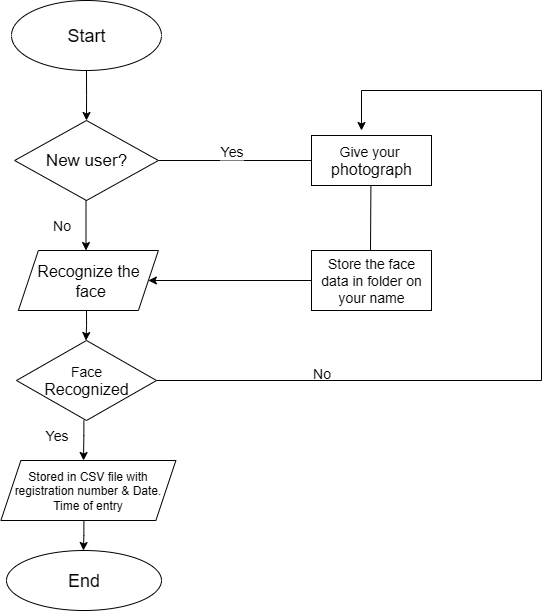

The diagram above was exported from draw.io. Its source (the exported page's mxGraphModel, read from the mxfile embedded in the PNG):
<mxGraphModel dx="1226" dy="620" grid="1" gridSize="10" guides="1" tooltips="1" connect="1" arrows="1" fold="1" page="1" pageScale="1" pageWidth="850" pageHeight="1100" math="0" shadow="0">
  <root>
    <mxCell id="0" />
    <mxCell id="1" parent="0" />
    <mxCell id="1ipIl-qRHadIRvat0EBc-3" value="" style="edgeStyle=orthogonalEdgeStyle;rounded=0;orthogonalLoop=1;jettySize=auto;html=1;" parent="1" source="1ipIl-qRHadIRvat0EBc-1" edge="1">
      <mxGeometry relative="1" as="geometry">
        <mxPoint x="125" y="150" as="targetPoint" />
      </mxGeometry>
    </mxCell>
    <mxCell id="1ipIl-qRHadIRvat0EBc-1" value="&lt;font style=&quot;font-size: 18px;&quot;&gt;Start&lt;/font&gt;" style="ellipse;whiteSpace=wrap;html=1;" parent="1" vertex="1">
      <mxGeometry x="50" y="30" width="150" height="70" as="geometry" />
    </mxCell>
    <mxCell id="1ipIl-qRHadIRvat0EBc-4" value="&lt;font style=&quot;font-size: 17px;&quot;&gt;New user?&lt;/font&gt;" style="rhombus;whiteSpace=wrap;html=1;" parent="1" vertex="1">
      <mxGeometry x="53.13" y="150" width="143.75" height="80" as="geometry" />
    </mxCell>
    <mxCell id="1ipIl-qRHadIRvat0EBc-6" value="" style="edgeStyle=orthogonalEdgeStyle;rounded=0;orthogonalLoop=1;jettySize=auto;html=1;" parent="1" edge="1">
      <mxGeometry relative="1" as="geometry">
        <mxPoint x="124.5" y="230" as="sourcePoint" />
        <mxPoint x="124.5" y="280" as="targetPoint" />
      </mxGeometry>
    </mxCell>
    <mxCell id="1ipIl-qRHadIRvat0EBc-7" value="&lt;font style=&quot;font-size: 16px;&quot;&gt;Recognize the&lt;/font&gt;&lt;div&gt;&lt;font style=&quot;font-size: 16px;&quot;&gt;&amp;nbsp;face&lt;/font&gt;&lt;/div&gt;" style="shape=parallelogram;perimeter=parallelogramPerimeter;whiteSpace=wrap;html=1;fixedSize=1;" parent="1" vertex="1">
      <mxGeometry x="56.88" y="280" width="140" height="60" as="geometry" />
    </mxCell>
    <mxCell id="1ipIl-qRHadIRvat0EBc-21" value="" style="edgeStyle=orthogonalEdgeStyle;rounded=0;orthogonalLoop=1;jettySize=auto;html=1;" parent="1" source="1ipIl-qRHadIRvat0EBc-8" edge="1">
      <mxGeometry relative="1" as="geometry">
        <mxPoint x="400" y="160" as="targetPoint" />
        <Array as="points">
          <mxPoint x="580" y="410" />
          <mxPoint x="580" y="120" />
        </Array>
      </mxGeometry>
    </mxCell>
    <mxCell id="1ipIl-qRHadIRvat0EBc-8" value="&lt;font style=&quot;font-size: 14px;&quot;&gt;Face&lt;/font&gt;&lt;div&gt;&lt;font size=&quot;3&quot;&gt;Recognized&lt;/font&gt;&lt;/div&gt;" style="rhombus;whiteSpace=wrap;html=1;" parent="1" vertex="1">
      <mxGeometry x="55" y="370" width="140" height="80" as="geometry" />
    </mxCell>
    <mxCell id="1ipIl-qRHadIRvat0EBc-9" value="" style="edgeStyle=orthogonalEdgeStyle;rounded=0;orthogonalLoop=1;jettySize=auto;html=1;" parent="1" edge="1">
      <mxGeometry relative="1" as="geometry">
        <mxPoint x="125" y="340" as="sourcePoint" />
        <mxPoint x="124.5" y="370" as="targetPoint" />
        <Array as="points">
          <mxPoint x="125" y="355" />
        </Array>
      </mxGeometry>
    </mxCell>
    <mxCell id="1ipIl-qRHadIRvat0EBc-10" value="Stored in CSV file with registration number &amp;amp; Date. Time of entry" style="shape=parallelogram;perimeter=parallelogramPerimeter;whiteSpace=wrap;html=1;fixedSize=1;" parent="1" vertex="1">
      <mxGeometry x="39.379999999999995" y="490" width="175" height="60" as="geometry" />
    </mxCell>
    <mxCell id="1ipIl-qRHadIRvat0EBc-11" value="" style="edgeStyle=orthogonalEdgeStyle;rounded=0;orthogonalLoop=1;jettySize=auto;html=1;" parent="1" edge="1">
      <mxGeometry relative="1" as="geometry">
        <mxPoint x="122.41000000000001" y="450" as="sourcePoint" />
        <mxPoint x="122" y="490" as="targetPoint" />
        <Array as="points">
          <mxPoint x="122.41000000000001" y="465" />
        </Array>
      </mxGeometry>
    </mxCell>
    <mxCell id="1ipIl-qRHadIRvat0EBc-12" value="" style="edgeStyle=orthogonalEdgeStyle;rounded=0;orthogonalLoop=1;jettySize=auto;html=1;" parent="1" edge="1">
      <mxGeometry relative="1" as="geometry">
        <mxPoint x="122.41" y="550" as="sourcePoint" />
        <mxPoint x="121.91" y="580" as="targetPoint" />
        <Array as="points">
          <mxPoint x="122.41" y="565" />
        </Array>
      </mxGeometry>
    </mxCell>
    <mxCell id="1ipIl-qRHadIRvat0EBc-13" value="&lt;font style=&quot;font-size: 18px;&quot;&gt;End&lt;/font&gt;" style="ellipse;whiteSpace=wrap;html=1;" parent="1" vertex="1">
      <mxGeometry x="45" y="580" width="155" height="60" as="geometry" />
    </mxCell>
    <mxCell id="1ipIl-qRHadIRvat0EBc-14" value="" style="endArrow=none;html=1;rounded=0;exitX=1;exitY=0.5;exitDx=0;exitDy=0;" parent="1" source="1ipIl-qRHadIRvat0EBc-4" edge="1">
      <mxGeometry width="50" height="50" relative="1" as="geometry">
        <mxPoint x="230" y="190" as="sourcePoint" />
        <mxPoint x="360" y="190" as="targetPoint" />
      </mxGeometry>
    </mxCell>
    <mxCell id="1ipIl-qRHadIRvat0EBc-24" value="Yes" style="edgeLabel;html=1;align=center;verticalAlign=middle;resizable=0;points=[];" parent="1ipIl-qRHadIRvat0EBc-14" vertex="1" connectable="0">
      <mxGeometry x="-0.1093" y="4" relative="1" as="geometry">
        <mxPoint y="-6" as="offset" />
      </mxGeometry>
    </mxCell>
    <mxCell id="1ipIl-qRHadIRvat0EBc-25" value="&lt;font style=&quot;font-size: 14px;&quot;&gt;Yes&lt;/font&gt;" style="edgeLabel;html=1;align=center;verticalAlign=middle;resizable=0;points=[];" parent="1ipIl-qRHadIRvat0EBc-14" vertex="1" connectable="0">
      <mxGeometry x="-0.1093" y="10" relative="1" as="geometry">
        <mxPoint as="offset" />
      </mxGeometry>
    </mxCell>
    <mxCell id="1ipIl-qRHadIRvat0EBc-15" value="&lt;font style=&quot;font-size: 14px;&quot;&gt;Give your&amp;nbsp;&lt;/font&gt;&lt;div&gt;&lt;font size=&quot;3&quot;&gt;photograph&lt;/font&gt;&lt;/div&gt;" style="rounded=0;whiteSpace=wrap;html=1;" parent="1" vertex="1">
      <mxGeometry x="350" y="165" width="120" height="50" as="geometry" />
    </mxCell>
    <mxCell id="1ipIl-qRHadIRvat0EBc-16" value="" style="endArrow=none;html=1;rounded=0;exitX=1;exitY=0.5;exitDx=0;exitDy=0;" parent="1" edge="1">
      <mxGeometry width="50" height="50" relative="1" as="geometry">
        <mxPoint x="409.41" y="215" as="sourcePoint" />
        <mxPoint x="409" y="280" as="targetPoint" />
      </mxGeometry>
    </mxCell>
    <mxCell id="1ipIl-qRHadIRvat0EBc-19" value="" style="edgeStyle=orthogonalEdgeStyle;rounded=0;orthogonalLoop=1;jettySize=auto;html=1;entryX=1;entryY=0.5;entryDx=0;entryDy=0;" parent="1" source="1ipIl-qRHadIRvat0EBc-17" target="1ipIl-qRHadIRvat0EBc-7" edge="1">
      <mxGeometry relative="1" as="geometry">
        <mxPoint x="250" y="310" as="targetPoint" />
      </mxGeometry>
    </mxCell>
    <mxCell id="1ipIl-qRHadIRvat0EBc-17" value="&lt;font style=&quot;font-size: 14px;&quot;&gt;Store the face data in folder on your name&lt;/font&gt;" style="rounded=0;whiteSpace=wrap;html=1;" parent="1" vertex="1">
      <mxGeometry x="350" y="280" width="120" height="60" as="geometry" />
    </mxCell>
    <mxCell id="1ipIl-qRHadIRvat0EBc-26" value="&lt;font style=&quot;font-size: 14px;&quot;&gt;No&lt;/font&gt;" style="text;html=1;align=center;verticalAlign=middle;resizable=0;points=[];autosize=1;strokeColor=none;fillColor=none;" parent="1" vertex="1">
      <mxGeometry x="340" y="388" width="40" height="30" as="geometry" />
    </mxCell>
    <mxCell id="1ipIl-qRHadIRvat0EBc-27" value="&lt;font style=&quot;font-size: 14px;&quot;&gt;No&lt;/font&gt;" style="text;html=1;align=center;verticalAlign=middle;resizable=0;points=[];autosize=1;strokeColor=none;fillColor=none;" parent="1" vertex="1">
      <mxGeometry x="80" y="240" width="40" height="30" as="geometry" />
    </mxCell>
    <mxCell id="1ipIl-qRHadIRvat0EBc-28" value="&lt;font style=&quot;font-size: 14px;&quot;&gt;Yes&lt;/font&gt;" style="text;html=1;align=center;verticalAlign=middle;resizable=0;points=[];autosize=1;strokeColor=none;fillColor=none;" parent="1" vertex="1">
      <mxGeometry x="70" y="450" width="50" height="30" as="geometry" />
    </mxCell>
  </root>
</mxGraphModel>